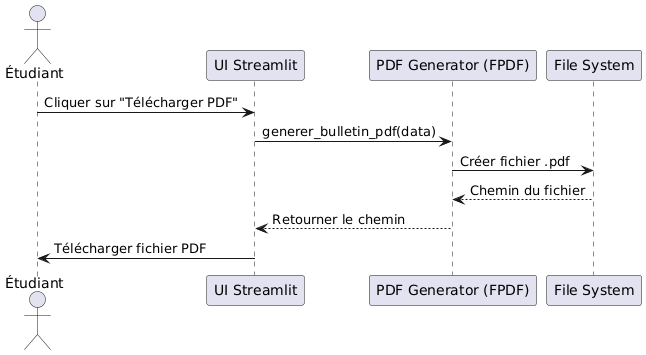

The diagram above was rendered by PlantUML. Its source (embedded in the PNG):
@startuml
actor Étudiant
participant "UI Streamlit" as UI
participant "PDF Generator (FPDF)" as PDF
participant "File System" as FS

Étudiant -> UI : Cliquer sur "Télécharger PDF"
UI -> PDF : generer_bulletin_pdf(data)
PDF -> FS : Créer fichier .pdf
FS --> PDF : Chemin du fichier
PDF --> UI : Retourner le chemin
UI -> Étudiant : Télécharger fichier PDF
@enduml